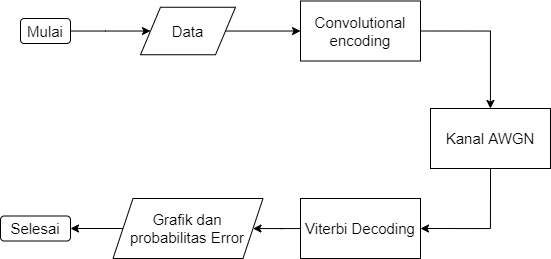

The diagram above was exported from draw.io. Its source (the exported page's mxGraphModel, read from the mxfile embedded in the PNG):
<mxGraphModel dx="1199" dy="653" grid="1" gridSize="10" guides="1" tooltips="1" connect="1" arrows="1" fold="1" page="1" pageScale="1" pageWidth="850" pageHeight="1100" math="0" shadow="0">
  <root>
    <mxCell id="0" />
    <mxCell id="1" parent="0" />
    <mxCell id="HghwU1QFcQnygj7ijkgc-8" value="" style="edgeStyle=orthogonalEdgeStyle;rounded=0;orthogonalLoop=1;jettySize=auto;html=1;" edge="1" parent="1" source="HghwU1QFcQnygj7ijkgc-1" target="HghwU1QFcQnygj7ijkgc-2">
      <mxGeometry relative="1" as="geometry" />
    </mxCell>
    <mxCell id="HghwU1QFcQnygj7ijkgc-1" value="&lt;font style=&quot;font-size: 15px&quot;&gt;Mulai&lt;/font&gt;" style="rounded=1;whiteSpace=wrap;html=1;" vertex="1" parent="1">
      <mxGeometry x="130" y="140" width="50" height="25" as="geometry" />
    </mxCell>
    <mxCell id="HghwU1QFcQnygj7ijkgc-9" value="" style="edgeStyle=orthogonalEdgeStyle;rounded=0;orthogonalLoop=1;jettySize=auto;html=1;" edge="1" parent="1" source="HghwU1QFcQnygj7ijkgc-2" target="HghwU1QFcQnygj7ijkgc-3">
      <mxGeometry relative="1" as="geometry" />
    </mxCell>
    <mxCell id="HghwU1QFcQnygj7ijkgc-2" value="&lt;font style=&quot;font-size: 15px&quot;&gt;Data&lt;/font&gt;" style="shape=parallelogram;perimeter=parallelogramPerimeter;whiteSpace=wrap;html=1;fixedSize=1;" vertex="1" parent="1">
      <mxGeometry x="250" y="128.75" width="95" height="47.5" as="geometry" />
    </mxCell>
    <mxCell id="HghwU1QFcQnygj7ijkgc-10" style="edgeStyle=orthogonalEdgeStyle;rounded=0;orthogonalLoop=1;jettySize=auto;html=1;exitX=1;exitY=0.5;exitDx=0;exitDy=0;" edge="1" parent="1" source="HghwU1QFcQnygj7ijkgc-3" target="HghwU1QFcQnygj7ijkgc-4">
      <mxGeometry relative="1" as="geometry" />
    </mxCell>
    <mxCell id="HghwU1QFcQnygj7ijkgc-3" value="&lt;font style=&quot;font-size: 15px&quot;&gt;Convolutional encoding&lt;/font&gt;" style="rounded=0;whiteSpace=wrap;html=1;" vertex="1" parent="1">
      <mxGeometry x="410" y="122.5" width="120" height="60" as="geometry" />
    </mxCell>
    <mxCell id="HghwU1QFcQnygj7ijkgc-11" style="edgeStyle=orthogonalEdgeStyle;rounded=0;orthogonalLoop=1;jettySize=auto;html=1;exitX=0.5;exitY=1;exitDx=0;exitDy=0;entryX=1;entryY=0.5;entryDx=0;entryDy=0;" edge="1" parent="1" source="HghwU1QFcQnygj7ijkgc-4" target="HghwU1QFcQnygj7ijkgc-5">
      <mxGeometry relative="1" as="geometry" />
    </mxCell>
    <mxCell id="HghwU1QFcQnygj7ijkgc-4" value="&lt;font style=&quot;font-size: 15px&quot;&gt;Kanal &lt;/font&gt;&lt;font style=&quot;font-size: 15px&quot;&gt;AWGN&lt;/font&gt;" style="rounded=0;whiteSpace=wrap;html=1;" vertex="1" parent="1">
      <mxGeometry x="540" y="230" width="120" height="60" as="geometry" />
    </mxCell>
    <mxCell id="HghwU1QFcQnygj7ijkgc-12" value="" style="edgeStyle=orthogonalEdgeStyle;rounded=0;orthogonalLoop=1;jettySize=auto;html=1;" edge="1" parent="1" source="HghwU1QFcQnygj7ijkgc-5" target="HghwU1QFcQnygj7ijkgc-6">
      <mxGeometry relative="1" as="geometry" />
    </mxCell>
    <mxCell id="HghwU1QFcQnygj7ijkgc-5" value="&lt;font style=&quot;font-size: 15px&quot;&gt;Viterbi Decoding&lt;/font&gt;" style="rounded=0;whiteSpace=wrap;html=1;" vertex="1" parent="1">
      <mxGeometry x="410" y="320" width="120" height="60" as="geometry" />
    </mxCell>
    <mxCell id="HghwU1QFcQnygj7ijkgc-13" value="" style="edgeStyle=orthogonalEdgeStyle;rounded=0;orthogonalLoop=1;jettySize=auto;html=1;" edge="1" parent="1" source="HghwU1QFcQnygj7ijkgc-6" target="HghwU1QFcQnygj7ijkgc-7">
      <mxGeometry relative="1" as="geometry" />
    </mxCell>
    <mxCell id="HghwU1QFcQnygj7ijkgc-6" value="&lt;font style=&quot;font-size: 15px&quot;&gt;Grafik dan probabilitas Error&lt;/font&gt;" style="shape=parallelogram;perimeter=parallelogramPerimeter;whiteSpace=wrap;html=1;fixedSize=1;" vertex="1" parent="1">
      <mxGeometry x="222.5" y="320" width="150" height="60" as="geometry" />
    </mxCell>
    <mxCell id="HghwU1QFcQnygj7ijkgc-7" value="&lt;font style=&quot;font-size: 15px&quot;&gt;Selesai&lt;/font&gt;" style="rounded=1;whiteSpace=wrap;html=1;" vertex="1" parent="1">
      <mxGeometry x="110" y="337.5" width="70" height="25" as="geometry" />
    </mxCell>
  </root>
</mxGraphModel>